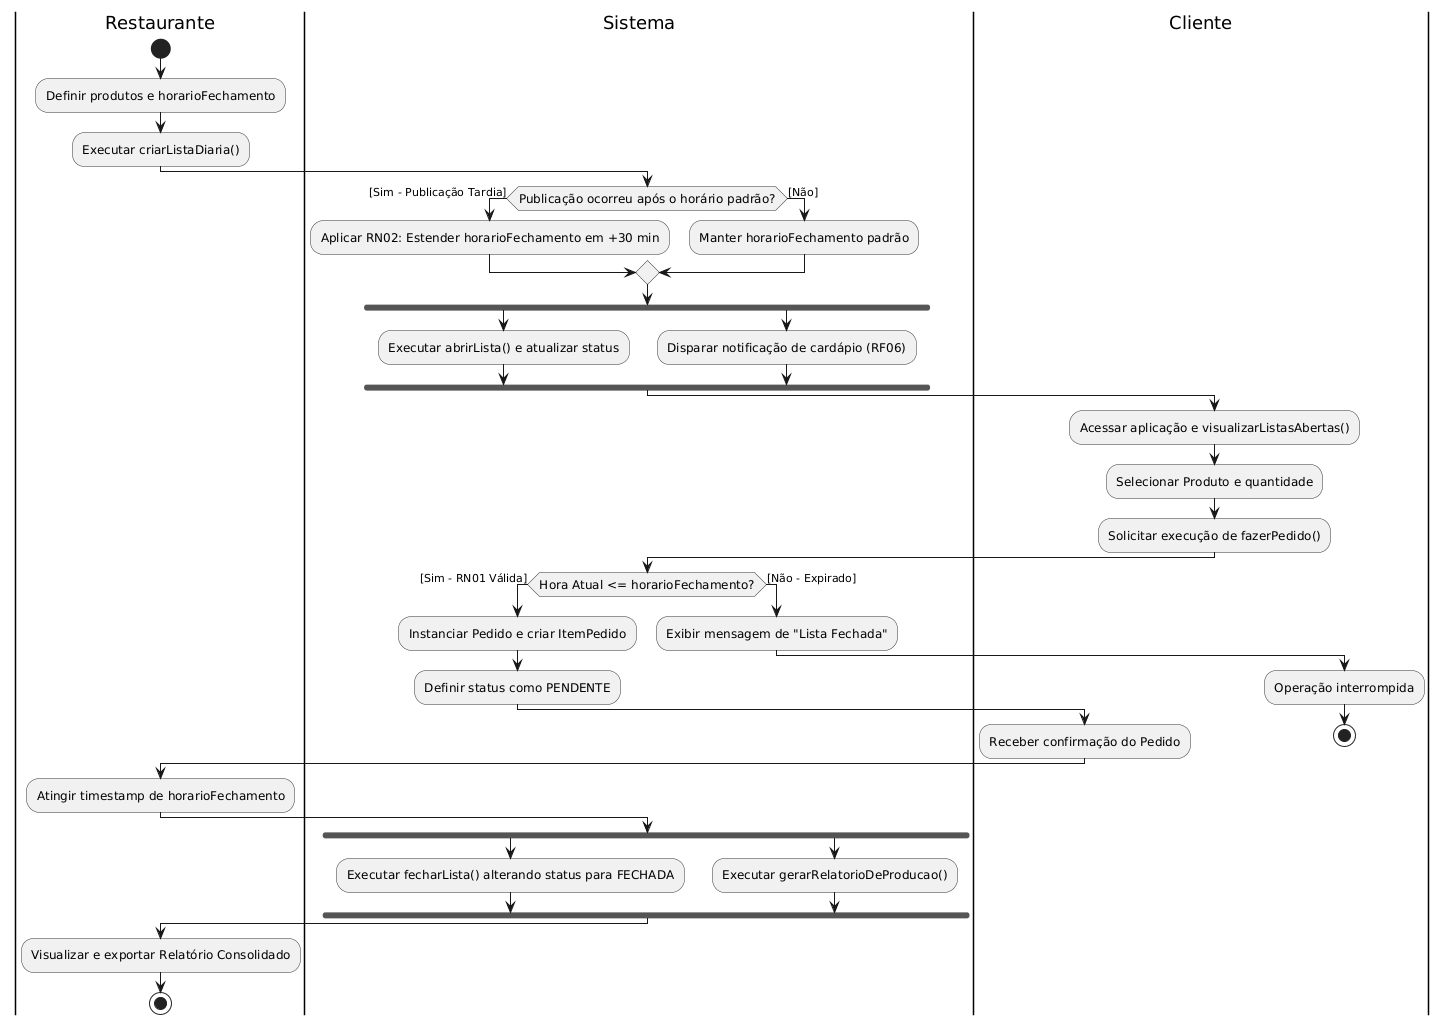

The diagram above was rendered by PlantUML. Its source (embedded in the PNG):
@startuml
skinparam ActivityFontSize 12
skinparam ActivityBorderColor #333333

|Restaurante|
start
:Definir produtos e horarioFechamento;
:Executar criarListaDiaria();

|Sistema|
if (Publicação ocorreu após o horário padrão?) then ([Sim - Publicação Tardia])
  :Aplicar RN02: Estender horarioFechamento em +30 min;
else ([Não])
  :Manter horarioFechamento padrão;
endif

' Fork: Execução Concorrente/Paralela
fork
  :Executar abrirLista() e atualizar status;
fork again
  :Disparar notificação de cardápio (RF06);
end fork
' Join

|Cliente|
:Acessar aplicação e visualizarListasAbertas();
:Selecionar Produto e quantidade;
:Solicitar execução de fazerPedido();

|Sistema|
if (Hora Atual <= horarioFechamento?) then ([Sim - RN01 Válida])
  :Instanciar Pedido e criar ItemPedido;
  :Definir status como PENDENTE;
  |Cliente|
  :Receber confirmação do Pedido;
else ([Não - Expirado])
  |Sistema|
  :Exibir mensagem de "Lista Fechada";
  |Cliente|
  :Operação interrompida;
  stop
endif

|Restaurante|
:Atingir timestamp de horarioFechamento;

|Sistema|
' Fork: Paralelismo no encerramento da Lista
fork
  :Executar fecharLista() alterando status para FECHADA;
fork again
  :Executar gerarRelatorioDeProducao();
end fork
' Join

|Restaurante|
:Visualizar e exportar Relatório Consolidado;
stop
@enduml